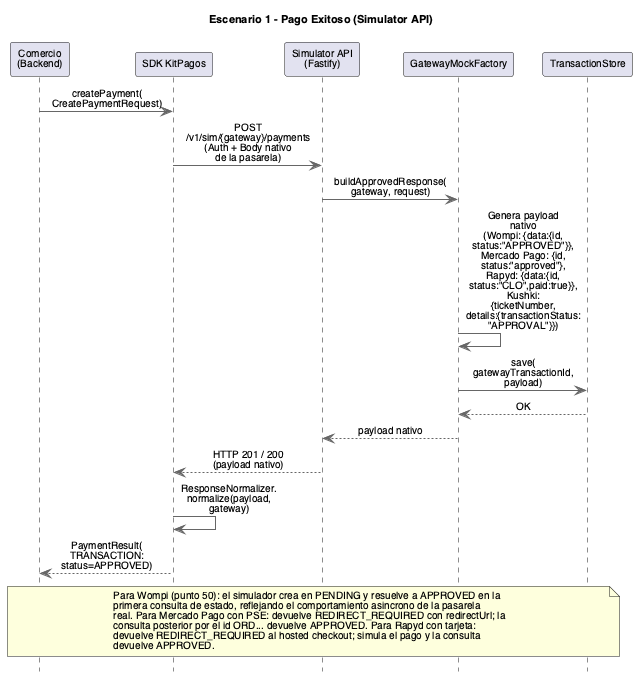

The diagram above was rendered by PlantUML. Its source (embedded in the PNG):
@startuml Sequence Diagram - Successful Payment
title Escenario 1 - Pago Exitoso (Simulator API)
skinparam backgroundColor white
skinparam defaultFontName Helvetica
skinparam defaultFontSize 10
skinparam titleFontSize 11
skinparam ParticipantFontSize 10
skinparam ActorFontSize 10
skinparam ArrowFontSize 10
skinparam NoteFontSize 10
skinparam SequenceGroupFontSize 10
skinparam SequenceGroupHeaderFontSize 10
skinparam SequenceDividerFontSize 10
skinparam maxMessageSize 95
hide footbox
skinparam sequenceMessageAlign center
skinparam ArrowColor #666666
skinparam LifeLineBorderColor #666666

participant "Comercio\n(Backend)" as Comercio
participant "SDK KitPagos" as SDK
participant "Simulator API\n(Fastify)" as SimAPI
participant "GatewayMockFactory" as MockFactory
participant "TransactionStore" as Store

Comercio -> SDK : createPayment(\nCreatePaymentRequest)
SDK -> SimAPI : POST /v1/sim/{gateway}/payments\n(Auth + Body nativo de la pasarela)
SimAPI -> MockFactory : buildApprovedResponse(\ngateway, request)
MockFactory -> MockFactory : Genera payload nativo\n(Wompi: {data:{id,\nstatus:"APPROVED"}},\nMercado Pago: {id,\nstatus:"approved"},\nRapyd: {data:{id,\nstatus:"CLO",paid:true}},\nKushki: {ticketNumber,\ndetails:{transactionStatus:\n"APPROVAL"}})
MockFactory -> Store : save(\ngatewayTransactionId,\npayload)
Store --> MockFactory : OK
MockFactory --> SimAPI : payload nativo
SimAPI --> SDK : HTTP 201 / 200 (payload nativo)
SDK -> SDK : ResponseNormalizer.\nnormalize(payload,\ngateway)
SDK --> Comercio : PaymentResult(\nTRANSACTION:\nstatus=APPROVED)

note over Comercio, Store
  Para Wompi (punto 50): el simulador crea en PENDING y resuelve a APPROVED en la
  primera consulta de estado, reflejando el comportamiento asincrono de la pasarela
  real. Para Mercado Pago con PSE: devuelve REDIRECT_REQUIRED con redirectUrl; la
  consulta posterior por el id ORD... devuelve APPROVED. Para Rapyd con tarjeta:
  devuelve REDIRECT_REQUIRED al hosted checkout; simula el pago y la consulta
  devuelve APPROVED.
end note

@enduml